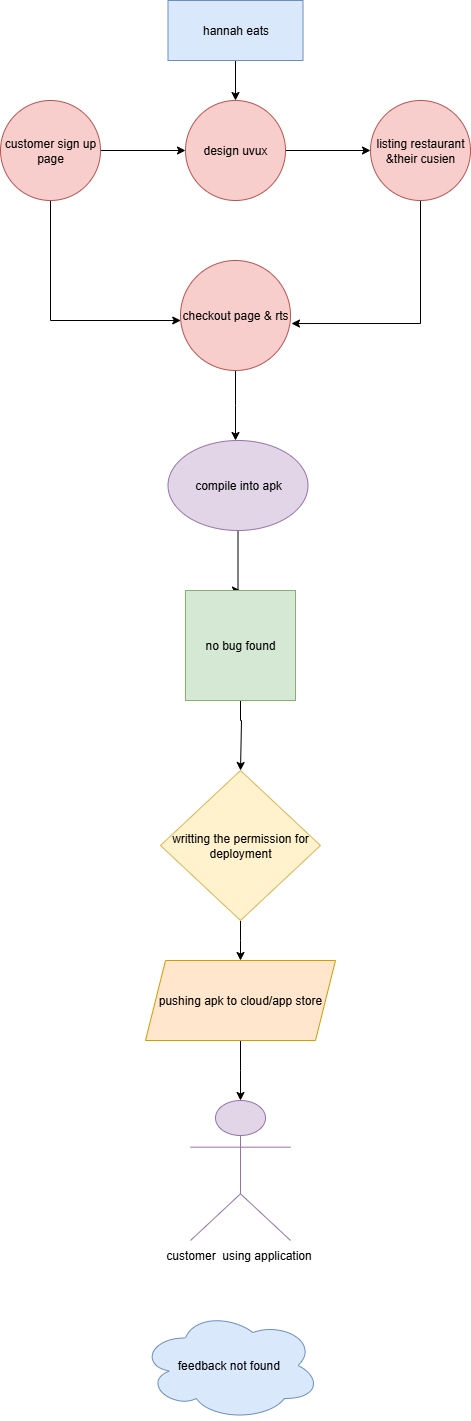

The diagram above was exported from draw.io. Its source (the exported page's mxGraphModel, read from the mxfile embedded in the PNG):
<mxGraphModel dx="864" dy="482" grid="1" gridSize="10" guides="1" tooltips="1" connect="1" arrows="1" fold="1" page="1" pageScale="1" pageWidth="850" pageHeight="1100" math="0" shadow="0">
  <root>
    <mxCell id="0" />
    <mxCell id="1" parent="0" />
    <mxCell id="KEWD4TrqwYUn67xSg2AX-4" style="edgeStyle=orthogonalEdgeStyle;rounded=0;orthogonalLoop=1;jettySize=auto;html=1;exitX=1;exitY=0.5;exitDx=0;exitDy=0;" edge="1" parent="1" source="KEWD4TrqwYUn67xSg2AX-1" target="KEWD4TrqwYUn67xSg2AX-2">
      <mxGeometry relative="1" as="geometry" />
    </mxCell>
    <mxCell id="KEWD4TrqwYUn67xSg2AX-13" style="edgeStyle=orthogonalEdgeStyle;rounded=0;orthogonalLoop=1;jettySize=auto;html=1;exitX=0.5;exitY=1;exitDx=0;exitDy=0;" edge="1" parent="1" source="KEWD4TrqwYUn67xSg2AX-1" target="KEWD4TrqwYUn67xSg2AX-8">
      <mxGeometry relative="1" as="geometry">
        <mxPoint x="190" y="280" as="targetPoint" />
        <Array as="points">
          <mxPoint x="190" y="360" />
        </Array>
      </mxGeometry>
    </mxCell>
    <mxCell id="KEWD4TrqwYUn67xSg2AX-1" value="customer sign up page" style="ellipse;whiteSpace=wrap;html=1;aspect=fixed;fillColor=#f8cecc;strokeColor=#b85450;" vertex="1" parent="1">
      <mxGeometry x="140" y="140" width="100" height="100" as="geometry" />
    </mxCell>
    <mxCell id="KEWD4TrqwYUn67xSg2AX-5" style="edgeStyle=orthogonalEdgeStyle;rounded=0;orthogonalLoop=1;jettySize=auto;html=1;exitX=1;exitY=0.5;exitDx=0;exitDy=0;entryX=0;entryY=0.5;entryDx=0;entryDy=0;" edge="1" parent="1" source="KEWD4TrqwYUn67xSg2AX-2" target="KEWD4TrqwYUn67xSg2AX-3">
      <mxGeometry relative="1" as="geometry" />
    </mxCell>
    <mxCell id="KEWD4TrqwYUn67xSg2AX-2" value="design uvux" style="ellipse;whiteSpace=wrap;html=1;aspect=fixed;fillColor=#f8cecc;strokeColor=#b85450;" vertex="1" parent="1">
      <mxGeometry x="325" y="140" width="100" height="100" as="geometry" />
    </mxCell>
    <mxCell id="KEWD4TrqwYUn67xSg2AX-14" style="edgeStyle=orthogonalEdgeStyle;rounded=0;orthogonalLoop=1;jettySize=auto;html=1;exitX=0.5;exitY=1;exitDx=0;exitDy=0;entryX=1.009;entryY=0.573;entryDx=0;entryDy=0;entryPerimeter=0;" edge="1" parent="1" source="KEWD4TrqwYUn67xSg2AX-3" target="KEWD4TrqwYUn67xSg2AX-8">
      <mxGeometry relative="1" as="geometry">
        <mxPoint x="560" y="360" as="targetPoint" />
      </mxGeometry>
    </mxCell>
    <mxCell id="KEWD4TrqwYUn67xSg2AX-3" value="listing restaurant &amp;amp;their cusien" style="ellipse;whiteSpace=wrap;html=1;aspect=fixed;fillColor=#f8cecc;strokeColor=#b85450;" vertex="1" parent="1">
      <mxGeometry x="510" y="140" width="100" height="100" as="geometry" />
    </mxCell>
    <mxCell id="KEWD4TrqwYUn67xSg2AX-7" style="edgeStyle=orthogonalEdgeStyle;rounded=0;orthogonalLoop=1;jettySize=auto;html=1;exitX=0.5;exitY=1;exitDx=0;exitDy=0;entryX=0.5;entryY=0;entryDx=0;entryDy=0;" edge="1" parent="1" source="KEWD4TrqwYUn67xSg2AX-6" target="KEWD4TrqwYUn67xSg2AX-2">
      <mxGeometry relative="1" as="geometry" />
    </mxCell>
    <mxCell id="KEWD4TrqwYUn67xSg2AX-6" value="hannah eats" style="rounded=0;whiteSpace=wrap;html=1;fillColor=#dae8fc;strokeColor=#6c8ebf;" vertex="1" parent="1">
      <mxGeometry x="307.5" y="40" width="135" height="60" as="geometry" />
    </mxCell>
    <mxCell id="KEWD4TrqwYUn67xSg2AX-16" style="edgeStyle=orthogonalEdgeStyle;rounded=0;orthogonalLoop=1;jettySize=auto;html=1;exitX=0.5;exitY=1;exitDx=0;exitDy=0;" edge="1" parent="1" source="KEWD4TrqwYUn67xSg2AX-8">
      <mxGeometry relative="1" as="geometry">
        <mxPoint x="375" y="480" as="targetPoint" />
      </mxGeometry>
    </mxCell>
    <mxCell id="KEWD4TrqwYUn67xSg2AX-8" value="checkout page &amp;amp; rts" style="ellipse;whiteSpace=wrap;html=1;aspect=fixed;fillColor=#f8cecc;strokeColor=#b85450;" vertex="1" parent="1">
      <mxGeometry x="320" y="300" width="110" height="110" as="geometry" />
    </mxCell>
    <mxCell id="KEWD4TrqwYUn67xSg2AX-39" style="edgeStyle=orthogonalEdgeStyle;rounded=0;orthogonalLoop=1;jettySize=auto;html=1;exitX=0.5;exitY=1;exitDx=0;exitDy=0;entryX=0.5;entryY=0;entryDx=0;entryDy=0;" edge="1" parent="1" source="KEWD4TrqwYUn67xSg2AX-15" target="KEWD4TrqwYUn67xSg2AX-17">
      <mxGeometry relative="1" as="geometry">
        <Array as="points">
          <mxPoint x="378" y="630" />
        </Array>
      </mxGeometry>
    </mxCell>
    <mxCell id="KEWD4TrqwYUn67xSg2AX-15" value="compile into apk" style="ellipse;whiteSpace=wrap;html=1;fillColor=#e1d5e7;strokeColor=#9673a6;" vertex="1" parent="1">
      <mxGeometry x="307.5" y="480" width="140" height="90" as="geometry" />
    </mxCell>
    <mxCell id="KEWD4TrqwYUn67xSg2AX-35" style="edgeStyle=orthogonalEdgeStyle;rounded=0;orthogonalLoop=1;jettySize=auto;html=1;exitX=0.5;exitY=1;exitDx=0;exitDy=0;entryX=0.5;entryY=0;entryDx=0;entryDy=0;" edge="1" parent="1" source="KEWD4TrqwYUn67xSg2AX-17" target="KEWD4TrqwYUn67xSg2AX-26">
      <mxGeometry relative="1" as="geometry">
        <mxPoint x="380" y="780" as="targetPoint" />
        <Array as="points">
          <mxPoint x="380" y="760" />
          <mxPoint x="381" y="760" />
        </Array>
      </mxGeometry>
    </mxCell>
    <mxCell id="KEWD4TrqwYUn67xSg2AX-17" value="no bug found" style="whiteSpace=wrap;html=1;aspect=fixed;fillColor=#d5e8d4;strokeColor=#82b366;" vertex="1" parent="1">
      <mxGeometry x="325" y="630" width="110" height="110" as="geometry" />
    </mxCell>
    <mxCell id="KEWD4TrqwYUn67xSg2AX-40" style="edgeStyle=orthogonalEdgeStyle;rounded=0;orthogonalLoop=1;jettySize=auto;html=1;exitX=0.5;exitY=1;exitDx=0;exitDy=0;" edge="1" parent="1" source="KEWD4TrqwYUn67xSg2AX-26">
      <mxGeometry relative="1" as="geometry">
        <mxPoint x="380" y="1000" as="targetPoint" />
      </mxGeometry>
    </mxCell>
    <mxCell id="KEWD4TrqwYUn67xSg2AX-26" value="writting the permission for deployment" style="rhombus;whiteSpace=wrap;html=1;fillColor=#fff2cc;strokeColor=#d6b656;" vertex="1" parent="1">
      <mxGeometry x="300" y="810" width="160" height="150" as="geometry" />
    </mxCell>
    <mxCell id="KEWD4TrqwYUn67xSg2AX-42" style="edgeStyle=orthogonalEdgeStyle;rounded=0;orthogonalLoop=1;jettySize=auto;html=1;exitX=0.5;exitY=1;exitDx=0;exitDy=0;" edge="1" parent="1" source="KEWD4TrqwYUn67xSg2AX-29">
      <mxGeometry relative="1" as="geometry">
        <mxPoint x="380" y="1140" as="targetPoint" />
      </mxGeometry>
    </mxCell>
    <mxCell id="KEWD4TrqwYUn67xSg2AX-29" value="pushing apk to cloud/app store" style="shape=parallelogram;perimeter=parallelogramPerimeter;whiteSpace=wrap;html=1;fixedSize=1;fillColor=#ffe6cc;strokeColor=#d79b00;" vertex="1" parent="1">
      <mxGeometry x="285" y="1000" width="190" height="80" as="geometry" />
    </mxCell>
    <mxCell id="KEWD4TrqwYUn67xSg2AX-31" value="" style="shape=umlActor;verticalLabelPosition=bottom;verticalAlign=top;html=1;outlineConnect=0;fillColor=#e1d5e7;strokeColor=#9673a6;" vertex="1" parent="1">
      <mxGeometry x="330" y="1140" width="100" height="140" as="geometry" />
    </mxCell>
    <mxCell id="KEWD4TrqwYUn67xSg2AX-44" value="feedback not found&amp;nbsp;" style="ellipse;shape=cloud;whiteSpace=wrap;html=1;fillColor=#dae8fc;strokeColor=#6c8ebf;" vertex="1" parent="1">
      <mxGeometry x="280" y="1350" width="180" height="110" as="geometry" />
    </mxCell>
    <mxCell id="KEWD4TrqwYUn67xSg2AX-49" value="customer&amp;nbsp; using application" style="text;html=1;align=center;verticalAlign=middle;resizable=0;points=[];autosize=1;strokeColor=none;fillColor=none;" vertex="1" parent="1">
      <mxGeometry x="292.5" y="1280" width="170" height="30" as="geometry" />
    </mxCell>
  </root>
</mxGraphModel>